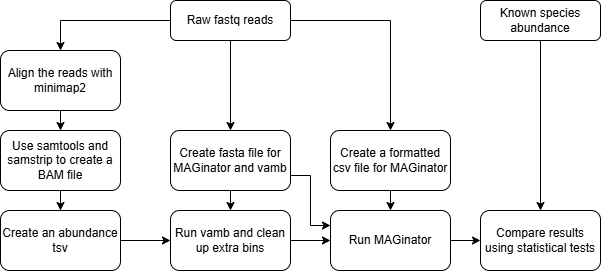

The diagram above was exported from draw.io. Its source (the exported page's mxGraphModel, read from the mxfile embedded in the PNG):
<mxGraphModel dx="1050" dy="618" grid="1" gridSize="10" guides="1" tooltips="1" connect="1" arrows="1" fold="1" page="1" pageScale="1" pageWidth="827" pageHeight="1169" math="0" shadow="0">
  <root>
    <mxCell id="WIyWlLk6GJQsqaUBKTNV-0" />
    <mxCell id="WIyWlLk6GJQsqaUBKTNV-1" parent="WIyWlLk6GJQsqaUBKTNV-0" />
    <mxCell id="ljjF7yvIgHVKfGtJKVHm-9" style="edgeStyle=orthogonalEdgeStyle;rounded=0;orthogonalLoop=1;jettySize=auto;html=1;exitX=0;exitY=0.5;exitDx=0;exitDy=0;entryX=0.5;entryY=0;entryDx=0;entryDy=0;" parent="WIyWlLk6GJQsqaUBKTNV-1" source="WIyWlLk6GJQsqaUBKTNV-3" target="ljjF7yvIgHVKfGtJKVHm-2" edge="1">
      <mxGeometry relative="1" as="geometry" />
    </mxCell>
    <mxCell id="ljjF7yvIgHVKfGtJKVHm-16" style="edgeStyle=orthogonalEdgeStyle;rounded=0;orthogonalLoop=1;jettySize=auto;html=1;exitX=0.5;exitY=1;exitDx=0;exitDy=0;entryX=0.5;entryY=0;entryDx=0;entryDy=0;" parent="WIyWlLk6GJQsqaUBKTNV-1" source="WIyWlLk6GJQsqaUBKTNV-3" target="ljjF7yvIgHVKfGtJKVHm-4" edge="1">
      <mxGeometry relative="1" as="geometry" />
    </mxCell>
    <mxCell id="ljjF7yvIgHVKfGtJKVHm-17" style="edgeStyle=orthogonalEdgeStyle;rounded=0;orthogonalLoop=1;jettySize=auto;html=1;exitX=1;exitY=0.5;exitDx=0;exitDy=0;entryX=0.5;entryY=0;entryDx=0;entryDy=0;" parent="WIyWlLk6GJQsqaUBKTNV-1" source="WIyWlLk6GJQsqaUBKTNV-3" target="ljjF7yvIgHVKfGtJKVHm-3" edge="1">
      <mxGeometry relative="1" as="geometry" />
    </mxCell>
    <mxCell id="WIyWlLk6GJQsqaUBKTNV-3" value="Raw fastq reads" style="rounded=1;whiteSpace=wrap;html=1;fontSize=12;glass=0;strokeWidth=1;shadow=0;" parent="WIyWlLk6GJQsqaUBKTNV-1" vertex="1">
      <mxGeometry x="230" y="80" width="120" height="40" as="geometry" />
    </mxCell>
    <mxCell id="ljjF7yvIgHVKfGtJKVHm-8" style="edgeStyle=orthogonalEdgeStyle;rounded=0;orthogonalLoop=1;jettySize=auto;html=1;exitX=0.5;exitY=1;exitDx=0;exitDy=0;entryX=0.5;entryY=0;entryDx=0;entryDy=0;" parent="WIyWlLk6GJQsqaUBKTNV-1" source="ljjF7yvIgHVKfGtJKVHm-2" target="ljjF7yvIgHVKfGtJKVHm-7" edge="1">
      <mxGeometry relative="1" as="geometry" />
    </mxCell>
    <mxCell id="ljjF7yvIgHVKfGtJKVHm-2" value="Align the reads with minimap2" style="rounded=1;whiteSpace=wrap;html=1;" parent="WIyWlLk6GJQsqaUBKTNV-1" vertex="1">
      <mxGeometry x="60" y="130" width="120" height="60" as="geometry" />
    </mxCell>
    <mxCell id="ljjF7yvIgHVKfGtJKVHm-25" style="edgeStyle=orthogonalEdgeStyle;rounded=0;orthogonalLoop=1;jettySize=auto;html=1;exitX=0.5;exitY=1;exitDx=0;exitDy=0;entryX=0.5;entryY=0;entryDx=0;entryDy=0;" parent="WIyWlLk6GJQsqaUBKTNV-1" source="ljjF7yvIgHVKfGtJKVHm-3" target="ljjF7yvIgHVKfGtJKVHm-22" edge="1">
      <mxGeometry relative="1" as="geometry" />
    </mxCell>
    <mxCell id="ljjF7yvIgHVKfGtJKVHm-3" value="Create a formatted csv file for MAGinator" style="rounded=1;whiteSpace=wrap;html=1;" parent="WIyWlLk6GJQsqaUBKTNV-1" vertex="1">
      <mxGeometry x="390" y="210" width="120" height="60" as="geometry" />
    </mxCell>
    <mxCell id="ljjF7yvIgHVKfGtJKVHm-20" style="edgeStyle=orthogonalEdgeStyle;rounded=0;orthogonalLoop=1;jettySize=auto;html=1;exitX=0.5;exitY=1;exitDx=0;exitDy=0;entryX=0.5;entryY=0;entryDx=0;entryDy=0;" parent="WIyWlLk6GJQsqaUBKTNV-1" source="ljjF7yvIgHVKfGtJKVHm-4" target="ljjF7yvIgHVKfGtJKVHm-18" edge="1">
      <mxGeometry relative="1" as="geometry" />
    </mxCell>
    <mxCell id="ljjF7yvIgHVKfGtJKVHm-26" style="edgeStyle=orthogonalEdgeStyle;rounded=0;orthogonalLoop=1;jettySize=auto;html=1;exitX=1;exitY=0.75;exitDx=0;exitDy=0;entryX=0;entryY=0.25;entryDx=0;entryDy=0;" parent="WIyWlLk6GJQsqaUBKTNV-1" source="ljjF7yvIgHVKfGtJKVHm-4" target="ljjF7yvIgHVKfGtJKVHm-22" edge="1">
      <mxGeometry relative="1" as="geometry">
        <mxPoint x="370" y="300" as="targetPoint" />
      </mxGeometry>
    </mxCell>
    <mxCell id="ljjF7yvIgHVKfGtJKVHm-4" value="Create fasta file for MAGinator and vamb" style="rounded=1;whiteSpace=wrap;html=1;" parent="WIyWlLk6GJQsqaUBKTNV-1" vertex="1">
      <mxGeometry x="230" y="210" width="120" height="60" as="geometry" />
    </mxCell>
    <mxCell id="ljjF7yvIgHVKfGtJKVHm-11" style="edgeStyle=orthogonalEdgeStyle;rounded=0;orthogonalLoop=1;jettySize=auto;html=1;exitX=0.5;exitY=1;exitDx=0;exitDy=0;" parent="WIyWlLk6GJQsqaUBKTNV-1" source="ljjF7yvIgHVKfGtJKVHm-7" target="ljjF7yvIgHVKfGtJKVHm-10" edge="1">
      <mxGeometry relative="1" as="geometry" />
    </mxCell>
    <mxCell id="ljjF7yvIgHVKfGtJKVHm-7" value="Use samtools and samstrip to create a BAM file" style="rounded=1;whiteSpace=wrap;html=1;" parent="WIyWlLk6GJQsqaUBKTNV-1" vertex="1">
      <mxGeometry x="60" y="210" width="120" height="60" as="geometry" />
    </mxCell>
    <mxCell id="ljjF7yvIgHVKfGtJKVHm-21" style="edgeStyle=orthogonalEdgeStyle;rounded=0;orthogonalLoop=1;jettySize=auto;html=1;exitX=1;exitY=0.5;exitDx=0;exitDy=0;entryX=0;entryY=0.5;entryDx=0;entryDy=0;" parent="WIyWlLk6GJQsqaUBKTNV-1" source="ljjF7yvIgHVKfGtJKVHm-10" target="ljjF7yvIgHVKfGtJKVHm-18" edge="1">
      <mxGeometry relative="1" as="geometry" />
    </mxCell>
    <mxCell id="ljjF7yvIgHVKfGtJKVHm-10" value="Create an abundance tsv" style="rounded=1;whiteSpace=wrap;html=1;" parent="WIyWlLk6GJQsqaUBKTNV-1" vertex="1">
      <mxGeometry x="60" y="290" width="120" height="60" as="geometry" />
    </mxCell>
    <mxCell id="ljjF7yvIgHVKfGtJKVHm-24" style="edgeStyle=orthogonalEdgeStyle;rounded=0;orthogonalLoop=1;jettySize=auto;html=1;exitX=1;exitY=0.5;exitDx=0;exitDy=0;entryX=0;entryY=0.5;entryDx=0;entryDy=0;" parent="WIyWlLk6GJQsqaUBKTNV-1" source="ljjF7yvIgHVKfGtJKVHm-18" target="ljjF7yvIgHVKfGtJKVHm-22" edge="1">
      <mxGeometry relative="1" as="geometry" />
    </mxCell>
    <mxCell id="ljjF7yvIgHVKfGtJKVHm-18" value="Run vamb and clean up extra bins" style="rounded=1;whiteSpace=wrap;html=1;" parent="WIyWlLk6GJQsqaUBKTNV-1" vertex="1">
      <mxGeometry x="230" y="290" width="120" height="60" as="geometry" />
    </mxCell>
    <mxCell id="ljjF7yvIgHVKfGtJKVHm-33" style="edgeStyle=orthogonalEdgeStyle;rounded=0;orthogonalLoop=1;jettySize=auto;html=1;exitX=1;exitY=0.5;exitDx=0;exitDy=0;entryX=0;entryY=0.5;entryDx=0;entryDy=0;" parent="WIyWlLk6GJQsqaUBKTNV-1" source="ljjF7yvIgHVKfGtJKVHm-22" target="ljjF7yvIgHVKfGtJKVHm-29" edge="1">
      <mxGeometry relative="1" as="geometry" />
    </mxCell>
    <mxCell id="ljjF7yvIgHVKfGtJKVHm-22" value="Run MAGinator" style="rounded=1;whiteSpace=wrap;html=1;" parent="WIyWlLk6GJQsqaUBKTNV-1" vertex="1">
      <mxGeometry x="390" y="290" width="120" height="60" as="geometry" />
    </mxCell>
    <mxCell id="ljjF7yvIgHVKfGtJKVHm-34" style="edgeStyle=orthogonalEdgeStyle;rounded=0;orthogonalLoop=1;jettySize=auto;html=1;exitX=0.5;exitY=1;exitDx=0;exitDy=0;entryX=0.5;entryY=0;entryDx=0;entryDy=0;" parent="WIyWlLk6GJQsqaUBKTNV-1" source="ljjF7yvIgHVKfGtJKVHm-27" target="ljjF7yvIgHVKfGtJKVHm-29" edge="1">
      <mxGeometry relative="1" as="geometry" />
    </mxCell>
    <mxCell id="ljjF7yvIgHVKfGtJKVHm-27" value="Known species abundance" style="rounded=1;whiteSpace=wrap;html=1;fontSize=12;glass=0;strokeWidth=1;shadow=0;" parent="WIyWlLk6GJQsqaUBKTNV-1" vertex="1">
      <mxGeometry x="540" y="80" width="120" height="40" as="geometry" />
    </mxCell>
    <mxCell id="ljjF7yvIgHVKfGtJKVHm-29" value="Compare results using statistical tests" style="rounded=1;whiteSpace=wrap;html=1;" parent="WIyWlLk6GJQsqaUBKTNV-1" vertex="1">
      <mxGeometry x="540" y="290" width="120" height="60" as="geometry" />
    </mxCell>
  </root>
</mxGraphModel>